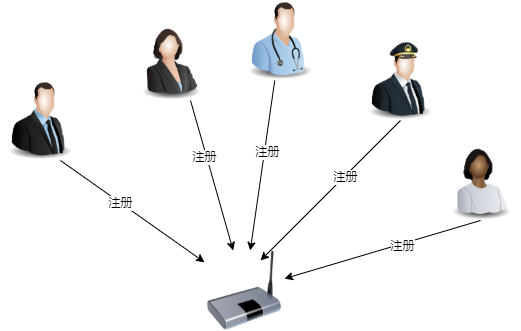

The diagram above was exported from draw.io. Its source (the exported page's mxGraphModel, read from the mxfile embedded in the PNG):
<mxGraphModel dx="1030" dy="484" grid="1" gridSize="10" guides="1" tooltips="1" connect="1" arrows="1" fold="1" page="1" pageScale="1" pageWidth="827" pageHeight="1169" math="0" shadow="0">
  <root>
    <mxCell id="0" />
    <mxCell id="1" parent="0" />
    <mxCell id="k8cEiIKFtI04e_Jvz0Fn-13" style="edgeStyle=none;rounded=0;orthogonalLoop=1;jettySize=auto;html=1;exitX=0.75;exitY=1;exitDx=0;exitDy=0;" edge="1" parent="1" source="k8cEiIKFtI04e_Jvz0Fn-4" target="k8cEiIKFtI04e_Jvz0Fn-9">
      <mxGeometry relative="1" as="geometry" />
    </mxCell>
    <mxCell id="k8cEiIKFtI04e_Jvz0Fn-18" value="注册" style="edgeLabel;html=1;align=center;verticalAlign=middle;resizable=0;points=[];" vertex="1" connectable="0" parent="k8cEiIKFtI04e_Jvz0Fn-13">
      <mxGeometry x="-0.1685" relative="1" as="geometry">
        <mxPoint as="offset" />
      </mxGeometry>
    </mxCell>
    <mxCell id="k8cEiIKFtI04e_Jvz0Fn-4" value="" style="image;html=1;image=img/lib/clip_art/people/Suit_Man_128x128.png" vertex="1" parent="1">
      <mxGeometry x="170" y="160" width="80" height="80" as="geometry" />
    </mxCell>
    <mxCell id="k8cEiIKFtI04e_Jvz0Fn-14" style="edgeStyle=none;rounded=0;orthogonalLoop=1;jettySize=auto;html=1;exitX=0.75;exitY=1;exitDx=0;exitDy=0;" edge="1" parent="1" source="k8cEiIKFtI04e_Jvz0Fn-5" target="k8cEiIKFtI04e_Jvz0Fn-9">
      <mxGeometry relative="1" as="geometry">
        <Array as="points">
          <mxPoint x="380" y="250" />
        </Array>
      </mxGeometry>
    </mxCell>
    <mxCell id="k8cEiIKFtI04e_Jvz0Fn-19" value="注册" style="edgeLabel;html=1;align=center;verticalAlign=middle;resizable=0;points=[];" vertex="1" connectable="0" parent="k8cEiIKFtI04e_Jvz0Fn-14">
      <mxGeometry x="-0.2594" y="-3" relative="1" as="geometry">
        <mxPoint as="offset" />
      </mxGeometry>
    </mxCell>
    <mxCell id="k8cEiIKFtI04e_Jvz0Fn-5" value="" style="image;html=1;image=img/lib/clip_art/people/Suit_Woman_128x128.png" vertex="1" parent="1">
      <mxGeometry x="300" y="100" width="80" height="80" as="geometry" />
    </mxCell>
    <mxCell id="k8cEiIKFtI04e_Jvz0Fn-16" style="edgeStyle=none;rounded=0;orthogonalLoop=1;jettySize=auto;html=1;exitX=0.5;exitY=1;exitDx=0;exitDy=0;" edge="1" parent="1" source="k8cEiIKFtI04e_Jvz0Fn-6">
      <mxGeometry relative="1" as="geometry">
        <mxPoint x="430" y="340" as="targetPoint" />
      </mxGeometry>
    </mxCell>
    <mxCell id="k8cEiIKFtI04e_Jvz0Fn-21" value="注册" style="edgeLabel;html=1;align=center;verticalAlign=middle;resizable=0;points=[];" vertex="1" connectable="0" parent="k8cEiIKFtI04e_Jvz0Fn-16">
      <mxGeometry x="-0.1957" y="2" relative="1" as="geometry">
        <mxPoint y="-1" as="offset" />
      </mxGeometry>
    </mxCell>
    <mxCell id="k8cEiIKFtI04e_Jvz0Fn-6" value="" style="image;html=1;image=img/lib/clip_art/people/Pilot_Man_128x128.png" vertex="1" parent="1">
      <mxGeometry x="530" y="120" width="80" height="80" as="geometry" />
    </mxCell>
    <mxCell id="k8cEiIKFtI04e_Jvz0Fn-17" style="edgeStyle=none;rounded=0;orthogonalLoop=1;jettySize=auto;html=1;exitX=0.5;exitY=1;exitDx=0;exitDy=0;" edge="1" parent="1" source="k8cEiIKFtI04e_Jvz0Fn-7" target="k8cEiIKFtI04e_Jvz0Fn-9">
      <mxGeometry relative="1" as="geometry" />
    </mxCell>
    <mxCell id="k8cEiIKFtI04e_Jvz0Fn-22" value="注册" style="edgeLabel;html=1;align=center;verticalAlign=middle;resizable=0;points=[];" vertex="1" connectable="0" parent="k8cEiIKFtI04e_Jvz0Fn-17">
      <mxGeometry x="-0.1959" y="2" relative="1" as="geometry">
        <mxPoint as="offset" />
      </mxGeometry>
    </mxCell>
    <mxCell id="k8cEiIKFtI04e_Jvz0Fn-7" value="" style="image;html=1;image=img/lib/clip_art/people/Worker_Woman_Black_128x128.png" vertex="1" parent="1">
      <mxGeometry x="610" y="220" width="80" height="80" as="geometry" />
    </mxCell>
    <mxCell id="k8cEiIKFtI04e_Jvz0Fn-15" style="edgeStyle=none;rounded=0;orthogonalLoop=1;jettySize=auto;html=1;" edge="1" parent="1" source="k8cEiIKFtI04e_Jvz0Fn-8" target="k8cEiIKFtI04e_Jvz0Fn-9">
      <mxGeometry relative="1" as="geometry" />
    </mxCell>
    <mxCell id="k8cEiIKFtI04e_Jvz0Fn-20" value="注册" style="edgeLabel;html=1;align=center;verticalAlign=middle;resizable=0;points=[];" vertex="1" connectable="0" parent="k8cEiIKFtI04e_Jvz0Fn-15">
      <mxGeometry x="-0.1647" y="3" relative="1" as="geometry">
        <mxPoint as="offset" />
      </mxGeometry>
    </mxCell>
    <mxCell id="k8cEiIKFtI04e_Jvz0Fn-8" value="" style="image;html=1;image=img/lib/clip_art/people/Nurse_Man_128x128.png" vertex="1" parent="1">
      <mxGeometry x="410" y="80" width="80" height="80" as="geometry" />
    </mxCell>
    <mxCell id="k8cEiIKFtI04e_Jvz0Fn-9" value="" style="image;html=1;image=img/lib/clip_art/networking/Bridge_128x128.png" vertex="1" parent="1">
      <mxGeometry x="374" y="330" width="80" height="80" as="geometry" />
    </mxCell>
  </root>
</mxGraphModel>